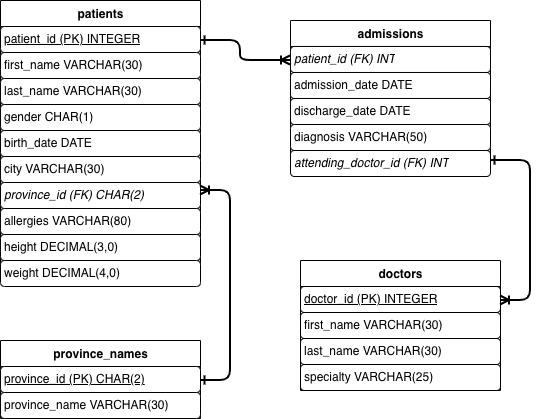

The diagram above was exported from draw.io. Its source (the exported page's mxGraphModel, read from the mxfile embedded in the PNG):
<mxGraphModel dx="1796" dy="592" grid="1" gridSize="10" guides="1" tooltips="1" connect="1" arrows="1" fold="1" page="1" pageScale="1" pageWidth="850" pageHeight="1100" math="0" shadow="0">
  <root>
    <mxCell id="0" />
    <mxCell id="1" parent="0" />
    <mxCell id="10" parent="1" style="swimlane;fontStyle=1;align=center;verticalAlign=top;childLayout=table;perimeter=swimlanePerimeter;startSize=26;html=1;process=1;" value="patients" vertex="1">
      <mxGeometry height="280" width="200" x="-10" y="70" as="geometry" />
    </mxCell>
    <mxCell id="11" parent="10" style="label;fontStyle=4;overflow=hidden;spacingLeft=2;align=left;verticalAlign=middle;rotatable=0;whiteSpace=wrap;html=1;connectable=0;" value="patient_id (PK) INTEGER" vertex="1">
      <mxGeometry height="26" width="200" y="26" as="geometry" />
    </mxCell>
    <mxCell id="12" parent="10" style="label;fontStyle=0;overflow=hidden;spacingLeft=2;align=left;verticalAlign=middle;rotatable=0;whiteSpace=wrap;html=1;connectable=0;" value="first_name VARCHAR(30)" vertex="1">
      <mxGeometry height="26" width="200" y="52" as="geometry" />
    </mxCell>
    <mxCell id="13" parent="10" style="label;fontStyle=0;overflow=hidden;spacingLeft=2;align=left;verticalAlign=middle;rotatable=0;whiteSpace=wrap;html=1;connectable=0;" value="last_name VARCHAR(30)" vertex="1">
      <mxGeometry height="26" width="200" y="78" as="geometry" />
    </mxCell>
    <mxCell id="14" parent="10" style="label;fontStyle=0;overflow=hidden;spacingLeft=2;align=left;verticalAlign=middle;rotatable=0;whiteSpace=wrap;html=1;connectable=0;" value="gender CHAR(1)" vertex="1">
      <mxGeometry height="26" width="200" y="104" as="geometry" />
    </mxCell>
    <mxCell id="15" parent="10" style="label;fontStyle=0;overflow=hidden;spacingLeft=2;align=left;verticalAlign=middle;rotatable=0;whiteSpace=wrap;html=1;connectable=0;" value="birth_date DATE" vertex="1">
      <mxGeometry height="26" width="200" y="130" as="geometry" />
    </mxCell>
    <mxCell id="16" parent="10" style="label;fontStyle=0;overflow=hidden;spacingLeft=2;align=left;verticalAlign=middle;rotatable=0;whiteSpace=wrap;html=1;connectable=0;" value="city VARCHAR(30)" vertex="1">
      <mxGeometry height="26" width="200" y="156" as="geometry" />
    </mxCell>
    <mxCell id="17" parent="10" style="label;fontStyle=2;overflow=hidden;spacingLeft=2;align=left;verticalAlign=middle;rotatable=0;whiteSpace=wrap;html=1;connectable=0;" value="province_id (FK) CHAR(2)" vertex="1">
      <mxGeometry height="26" width="200" y="182" as="geometry" />
    </mxCell>
    <mxCell id="18" parent="10" style="label;fontStyle=0;overflow=hidden;spacingLeft=2;align=left;verticalAlign=middle;rotatable=0;whiteSpace=wrap;html=1;connectable=0;" value="allergies VARCHAR(80)" vertex="1">
      <mxGeometry height="26" width="200" y="208" as="geometry" />
    </mxCell>
    <mxCell id="19" parent="10" style="label;fontStyle=0;overflow=hidden;spacingLeft=2;align=left;verticalAlign=middle;rotatable=0;whiteSpace=wrap;html=1;connectable=0;" value="height DECIMAL(3,0)" vertex="1">
      <mxGeometry height="26" width="200" y="234" as="geometry" />
    </mxCell>
    <mxCell id="20" parent="10" style="label;fontStyle=0;overflow=hidden;spacingLeft=2;align=left;verticalAlign=middle;rotatable=0;whiteSpace=wrap;html=1;connectable=0;" value="weight DECIMAL(4,0)" vertex="1">
      <mxGeometry height="26" width="200" y="260" as="geometry" />
    </mxCell>
    <mxCell id="30" parent="1" style="swimlane;fontStyle=1;align=center;verticalAlign=top;childLayout=table;perimeter=swimlanePerimeter;startSize=26;html=1;process=1;" value="doctors" vertex="1">
      <mxGeometry height="130" width="200" x="290" y="330" as="geometry" />
    </mxCell>
    <mxCell id="31" parent="30" style="label;fontStyle=4;overflow=hidden;spacingLeft=2;align=left;verticalAlign=middle;rotatable=0;whiteSpace=wrap;html=1;connectable=0;" value="doctor_id (PK) INTEGER" vertex="1">
      <mxGeometry height="26" width="200" y="26" as="geometry" />
    </mxCell>
    <mxCell id="32" parent="30" style="label;fontStyle=0;overflow=hidden;spacingLeft=2;align=left;verticalAlign=middle;rotatable=0;whiteSpace=wrap;html=1;connectable=0;" value="first_name VARCHAR(30)" vertex="1">
      <mxGeometry height="26" width="200" y="52" as="geometry" />
    </mxCell>
    <mxCell id="33" parent="30" style="label;fontStyle=0;overflow=hidden;spacingLeft=2;align=left;verticalAlign=middle;rotatable=0;whiteSpace=wrap;html=1;connectable=0;" value="last_name VARCHAR(30)" vertex="1">
      <mxGeometry height="26" width="200" y="78" as="geometry" />
    </mxCell>
    <mxCell id="34" parent="30" style="label;fontStyle=0;overflow=hidden;spacingLeft=2;align=left;verticalAlign=middle;rotatable=0;whiteSpace=wrap;html=1;connectable=0;" value="specialty VARCHAR(25)" vertex="1">
      <mxGeometry height="26" width="200" y="104" as="geometry" />
    </mxCell>
    <mxCell id="40" parent="1" style="swimlane;fontStyle=1;align=center;verticalAlign=top;childLayout=table;perimeter=swimlanePerimeter;startSize=26;html=1;process=1;" value="admissions" vertex="1">
      <mxGeometry height="150" width="200" x="280" y="90" as="geometry" />
    </mxCell>
    <mxCell id="41" parent="40" style="label;fontStyle=2;overflow=hidden;spacingLeft=2;align=left;verticalAlign=middle;rotatable=0;whiteSpace=wrap;html=1;connectable=0;" value="patient_id (FK) INT" vertex="1">
      <mxGeometry height="26" width="200" y="26" as="geometry" />
    </mxCell>
    <mxCell id="42" parent="40" style="label;fontStyle=0;overflow=hidden;spacingLeft=2;align=left;verticalAlign=middle;rotatable=0;whiteSpace=wrap;html=1;connectable=0;" value="admission_date DATE" vertex="1">
      <mxGeometry height="26" width="200" y="52" as="geometry" />
    </mxCell>
    <mxCell id="43" parent="40" style="label;fontStyle=0;overflow=hidden;spacingLeft=2;align=left;verticalAlign=middle;rotatable=0;whiteSpace=wrap;html=1;connectable=0;" value="discharge_date DATE" vertex="1">
      <mxGeometry height="26" width="200" y="78" as="geometry" />
    </mxCell>
    <mxCell id="44" parent="40" style="label;fontStyle=0;overflow=hidden;spacingLeft=2;align=left;verticalAlign=middle;rotatable=0;whiteSpace=wrap;html=1;connectable=0;" value="diagnosis VARCHAR(50)" vertex="1">
      <mxGeometry height="26" width="200" y="104" as="geometry" />
    </mxCell>
    <mxCell id="45" parent="40" style="label;fontStyle=2;overflow=hidden;spacingLeft=2;align=left;verticalAlign=middle;rotatable=0;whiteSpace=wrap;html=1;connectable=0;" value="attending_doctor_id (FK) INT" vertex="1">
      <mxGeometry height="26" width="200" y="130" as="geometry" />
    </mxCell>
    <mxCell id="50" parent="1" style="swimlane;fontStyle=1;align=center;verticalAlign=top;childLayout=table;perimeter=swimlanePerimeter;startSize=26;html=1;process=1;" value="province_names" vertex="1">
      <mxGeometry height="78" width="200" x="-10" y="410" as="geometry" />
    </mxCell>
    <mxCell id="51" parent="50" style="label;fontStyle=4;overflow=hidden;spacingLeft=2;align=left;verticalAlign=middle;rotatable=0;whiteSpace=wrap;html=1;connectable=0;" value="province_id (PK) CHAR(2)" vertex="1">
      <mxGeometry height="26" width="200" y="26" as="geometry" />
    </mxCell>
    <mxCell id="52" parent="50" style="label;fontStyle=0;overflow=hidden;spacingLeft=2;align=left;verticalAlign=middle;rotatable=0;whiteSpace=wrap;html=1;connectable=0;" value="province_name VARCHAR(30)" vertex="1">
      <mxGeometry height="26" width="200" y="52" as="geometry" />
    </mxCell>
    <mxCell id="60" edge="1" parent="1" style="endArrow=ERoneToMany;html=1;strokeWidth=2;startArrow=ERone;startFill=0;endFill=0;" value="">
      <mxGeometry height="50" relative="1" width="50" as="geometry">
        <Array as="points">
          <mxPoint x="230" y="110" />
          <mxPoint x="230" y="130" />
        </Array>
        <mxPoint x="190" y="110" as="sourcePoint" />
        <mxPoint x="280" y="130" as="targetPoint" />
      </mxGeometry>
    </mxCell>
    <mxCell id="gPwfkLYhSprSa_0I_aRR-65" edge="1" parent="1" style="endArrow=ERoneToMany;html=1;strokeWidth=2;startArrow=ERone;startFill=0;endFill=0;" value="">
      <mxGeometry height="50" relative="1" width="50" as="geometry">
        <Array as="points">
          <mxPoint x="520" y="230" />
          <mxPoint x="520" y="370" />
        </Array>
        <mxPoint x="480" y="230" as="sourcePoint" />
        <mxPoint x="490" y="370" as="targetPoint" />
      </mxGeometry>
    </mxCell>
    <mxCell id="gPwfkLYhSprSa_0I_aRR-66" edge="1" parent="1" style="endArrow=ERoneToMany;html=1;strokeWidth=2;startArrow=ERone;startFill=0;endFill=0;" value="">
      <mxGeometry height="50" relative="1" width="50" as="geometry">
        <Array as="points">
          <mxPoint x="220" y="450" />
          <mxPoint x="220" y="260" />
        </Array>
        <mxPoint x="190" y="450" as="sourcePoint" />
        <mxPoint x="190" y="260" as="targetPoint" />
      </mxGeometry>
    </mxCell>
  </root>
</mxGraphModel>